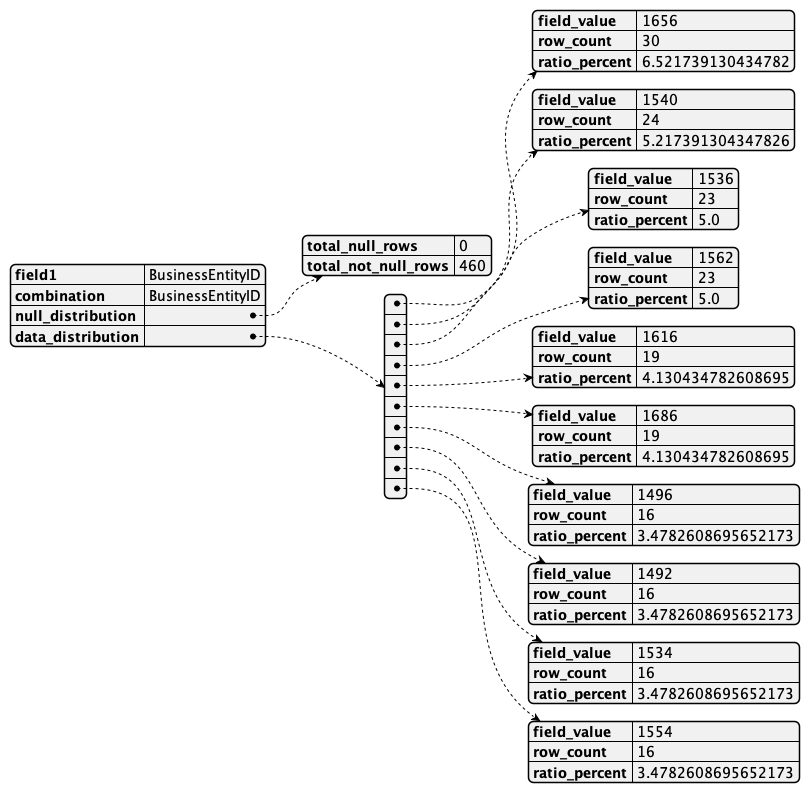

The diagram above was rendered by PlantUML. Its source (embedded in the PNG):
@startjson
{
    "field1": "BusinessEntityID",
    "combination": "BusinessEntityID",
    "null_distribution": {
        "total_null_rows": 0,
        "total_not_null_rows": 460
    },
    "data_distribution": [
        {
            "field_value": "1656",
            "row_count": 30,
            "ratio_percent": 6.521739130434782
        },
        {
            "field_value": "1540",
            "row_count": 24,
            "ratio_percent": 5.217391304347826
        },
        {
            "field_value": "1536",
            "row_count": 23,
            "ratio_percent": 5.0
        },
        {
            "field_value": "1562",
            "row_count": 23,
            "ratio_percent": 5.0
        },
        {
            "field_value": "1616",
            "row_count": 19,
            "ratio_percent": 4.130434782608695
        },
        {
            "field_value": "1686",
            "row_count": 19,
            "ratio_percent": 4.130434782608695
        },
        {
            "field_value": "1496",
            "row_count": 16,
            "ratio_percent": 3.4782608695652173
        },
        {
            "field_value": "1492",
            "row_count": 16,
            "ratio_percent": 3.4782608695652173
        },
        {
            "field_value": "1534",
            "row_count": 16,
            "ratio_percent": 3.4782608695652173
        },
        {
            "field_value": "1554",
            "row_count": 16,
            "ratio_percent": 3.4782608695652173
        }
    ]
}
@endjson